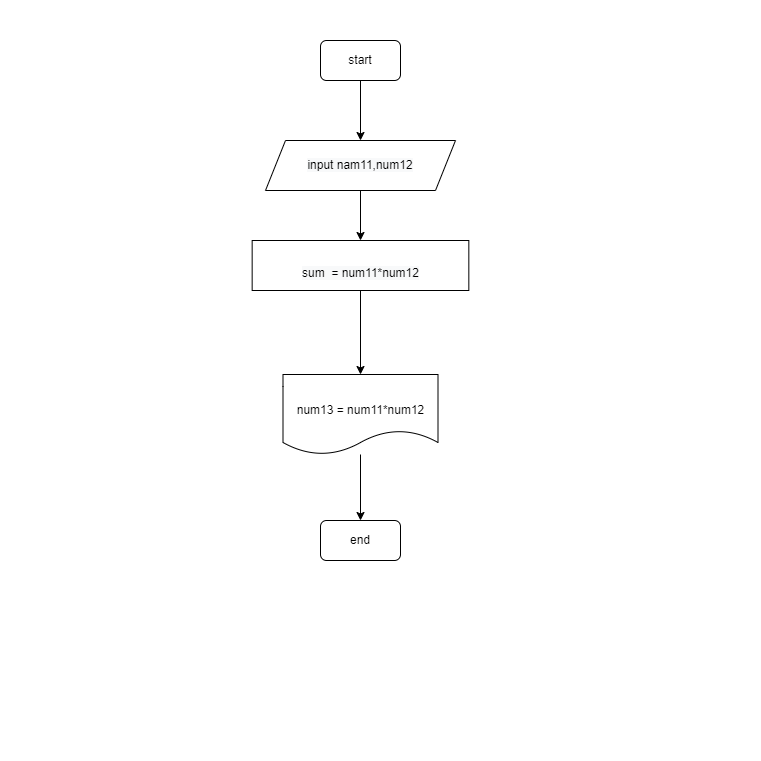

The diagram above was exported from draw.io. Its source (the exported page's mxGraphModel, read from the mxfile embedded in the PNG):
<mxGraphModel dx="1038" dy="539" grid="1" gridSize="10" guides="1" tooltips="1" connect="1" arrows="1" fold="1" page="1" pageScale="1" pageWidth="1169" pageHeight="827" math="0" shadow="0">
  <root>
    <mxCell id="0" />
    <mxCell id="1" parent="0" />
    <mxCell id="l86j2uYE10J0i9zYH0dw-8" style="edgeStyle=orthogonalEdgeStyle;rounded=0;orthogonalLoop=1;jettySize=auto;html=1;exitX=0.5;exitY=1;exitDx=0;exitDy=0;entryX=0.5;entryY=0;entryDx=0;entryDy=0;" edge="1" parent="1" source="l86j2uYE10J0i9zYH0dw-1" target="l86j2uYE10J0i9zYH0dw-2">
      <mxGeometry relative="1" as="geometry" />
    </mxCell>
    <mxCell id="l86j2uYE10J0i9zYH0dw-1" value="start" style="rounded=1;whiteSpace=wrap;html=1;" vertex="1" parent="1">
      <mxGeometry x="480" y="40" width="80" height="40" as="geometry" />
    </mxCell>
    <mxCell id="l86j2uYE10J0i9zYH0dw-9" style="edgeStyle=orthogonalEdgeStyle;rounded=0;orthogonalLoop=1;jettySize=auto;html=1;entryX=0.5;entryY=0;entryDx=0;entryDy=0;" edge="1" parent="1" source="l86j2uYE10J0i9zYH0dw-2" target="l86j2uYE10J0i9zYH0dw-4">
      <mxGeometry relative="1" as="geometry" />
    </mxCell>
    <mxCell id="l86j2uYE10J0i9zYH0dw-2" value="&#10;&lt;br style=&quot;color: rgb(0, 0, 0); font-family: Helvetica; font-size: 12px; font-style: normal; font-variant-ligatures: normal; font-variant-caps: normal; font-weight: 400; letter-spacing: normal; orphans: 2; text-align: center; text-indent: 0px; text-transform: none; widows: 2; word-spacing: 0px; -webkit-text-stroke-width: 0px; background-color: rgb(248, 249, 250); text-decoration-thickness: initial; text-decoration-style: initial; text-decoration-color: initial;&quot;&gt;&lt;span style=&quot;color: rgb(0, 0, 0); font-family: Helvetica; font-size: 12px; font-style: normal; font-variant-ligatures: normal; font-variant-caps: normal; font-weight: 400; letter-spacing: normal; orphans: 2; text-align: center; text-indent: 0px; text-transform: none; widows: 2; word-spacing: 0px; -webkit-text-stroke-width: 0px; text-decoration-thickness: initial; text-decoration-style: initial; text-decoration-color: initial; background-color: rgb(248, 249, 250); float: none; display: inline !important;&quot;&gt;input nam11,num12&lt;/span&gt;&lt;br style=&quot;color: rgb(0, 0, 0); font-family: Helvetica; font-size: 12px; font-style: normal; font-variant-ligatures: normal; font-variant-caps: normal; font-weight: 400; letter-spacing: normal; orphans: 2; text-align: center; text-indent: 0px; text-transform: none; widows: 2; word-spacing: 0px; -webkit-text-stroke-width: 0px; background-color: rgb(248, 249, 250); text-decoration-thickness: initial; text-decoration-style: initial; text-decoration-color: initial;&quot;&gt;&#10;&#10;" style="shape=parallelogram;perimeter=parallelogramPerimeter;whiteSpace=wrap;html=1;fixedSize=1;" vertex="1" parent="1">
      <mxGeometry x="425" y="140" width="190" height="50" as="geometry" />
    </mxCell>
    <mxCell id="l86j2uYE10J0i9zYH0dw-10" style="edgeStyle=orthogonalEdgeStyle;rounded=0;orthogonalLoop=1;jettySize=auto;html=1;exitX=0.5;exitY=1;exitDx=0;exitDy=0;entryX=0.5;entryY=0;entryDx=0;entryDy=0;" edge="1" parent="1" source="l86j2uYE10J0i9zYH0dw-4" target="l86j2uYE10J0i9zYH0dw-5">
      <mxGeometry relative="1" as="geometry" />
    </mxCell>
    <mxCell id="l86j2uYE10J0i9zYH0dw-4" value="&lt;br&gt;&lt;span style=&quot;color: rgb(0, 0, 0); font-family: Helvetica; font-size: 12px; font-style: normal; font-variant-ligatures: normal; font-variant-caps: normal; font-weight: 400; letter-spacing: normal; orphans: 2; text-align: center; text-indent: 0px; text-transform: none; widows: 2; word-spacing: 0px; -webkit-text-stroke-width: 0px; background-color: rgb(248, 249, 250); text-decoration-thickness: initial; text-decoration-style: initial; text-decoration-color: initial; float: none; display: inline !important;&quot;&gt;sum&amp;nbsp; = num11*num12&lt;/span&gt;&lt;br&gt;" style="rounded=0;whiteSpace=wrap;html=1;" vertex="1" parent="1">
      <mxGeometry x="411.66" y="240" width="216.67" height="50" as="geometry" />
    </mxCell>
    <mxCell id="l86j2uYE10J0i9zYH0dw-11" style="edgeStyle=orthogonalEdgeStyle;rounded=0;orthogonalLoop=1;jettySize=auto;html=1;entryX=0.5;entryY=0;entryDx=0;entryDy=0;" edge="1" parent="1" source="l86j2uYE10J0i9zYH0dw-5" target="l86j2uYE10J0i9zYH0dw-6">
      <mxGeometry relative="1" as="geometry" />
    </mxCell>
    <mxCell id="l86j2uYE10J0i9zYH0dw-5" value="&lt;br&gt;num13 = num11*num12" style="shape=document;whiteSpace=wrap;html=1;boundedLbl=1;" vertex="1" parent="1">
      <mxGeometry x="442.5" y="374" width="155" height="80" as="geometry" />
    </mxCell>
    <mxCell id="l86j2uYE10J0i9zYH0dw-6" value="end" style="rounded=1;whiteSpace=wrap;html=1;" vertex="1" parent="1">
      <mxGeometry x="480" y="520" width="80" height="40" as="geometry" />
    </mxCell>
    <mxCell id="l86j2uYE10J0i9zYH0dw-12" value="" style="whiteSpace=wrap;html=1;aspect=fixed;opacity=0;" vertex="1" parent="1">
      <mxGeometry x="160" width="760" height="760" as="geometry" />
    </mxCell>
  </root>
</mxGraphModel>